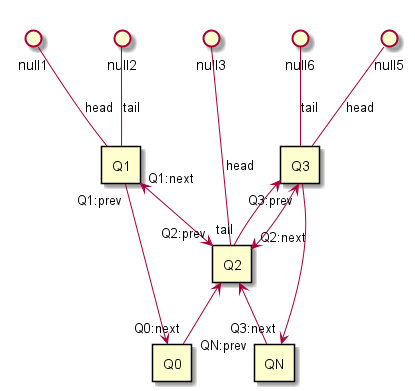

The diagram above was rendered by PlantUML. Its source (embedded in the PNG):
@startuml

rectangle Q0

rectangle Q1
rectangle Q2
rectangle Q3

rectangle QN

Q0 <-up- "Q1:prev" Q1

Q1  -up-() null2:tail
Q1  -up-() null1:head

Q0 "Q0:next" -up-> Q2
Q1 "Q1:next" <-down-> "Q2:prev" Q2

Q2  --up-() null3:head

Q2  "tail" -up-> Q3
Q2 "Q2:next" <-right-> "Q3:prev" Q3

Q2 <-down- "QN:prev" QN
Q3  -up-() null6:tail
Q3  -up-() null5:head

Q3 -down-> "Q3:next" QN


@enduml